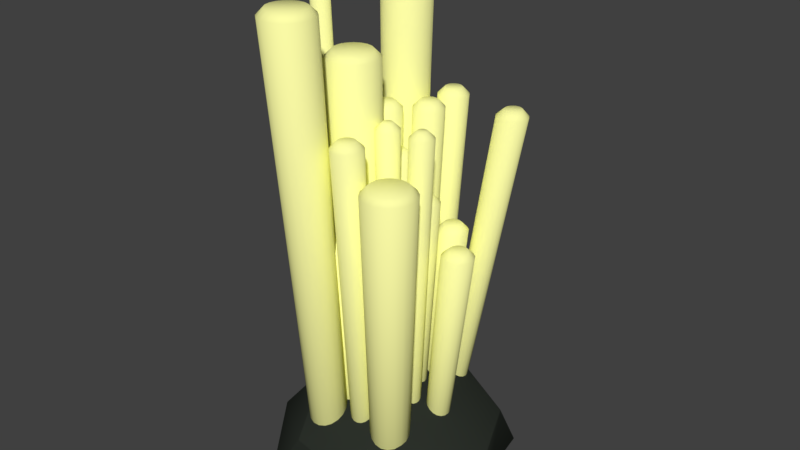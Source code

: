 # Source: Zynthium.blend  (saved by Blender 2.79.0; exported with 4.5.12 LTS)
import bpy
from mathutils import Matrix  # noqa: F401  (used for matrix-valued properties, if any)

bpy.ops.wm.read_factory_settings(use_empty=True)
scene = bpy.context.scene
scene.name = 'Scene'

# ---- collections
col_collection_1 = bpy.data.collections.new('Collection 1'); scene.collection.children.link(col_collection_1)

# ---- materials (node trees are filled in below, after node groups)
mat_rock = bpy.data.materials.new('Rock')
mat_rock.alpha_threshold = 0.0
mat_rock.use_transparent_shadow = False
mat_rock.diffuse_color = (0.02418, 0.02909, 0.02332, 1.0)
mat_rock.roughness = 0.5
mat_zynthium = bpy.data.materials.new('Zynthium')
mat_zynthium.alpha_threshold = 0.0
mat_zynthium.use_transparent_shadow = False
mat_zynthium.diffuse_color = (1.0, 1.0, 0.3959, 1.0)
mat_zynthium.roughness = 0.5

# ---- material node trees

# ---- world
world_world = bpy.data.worlds.new('World'); scene.world = world_world
world_world.color = (0.05088, 0.05088, 0.05088)
world_world.use_sun_shadow = False
world_world.sun_shadow_jitter_overblur = 0.0
world_world.cycles.sampling_method = 'MANUAL'

# ---- meshes
me_circle_002 = bpy.data.meshes.new('Circle.002')
me_circle_002.from_pydata([(0.1181, -0.04812, 0.2139), (-0.1446, -0.03439, 0.1258), (-0.1351, -0.03439, -0.13), (0.09425, -0.04316, -0.1576), (0.2539, -0.03439, -0.00364), (0.04737, 0.09325, 0.0125), (0.2775, -0.1556, 0.08283), (0.2262, -0.1306, -0.05165), (0.0402, -0.1306, 0.2043), (0.182, -0.1399, 0.2054), (-0.205, -0.1556, 0.08283), (-0.1129, -0.1556, 0.2097), (-0.1129, -0.1556, -0.2008), (-0.205, -0.1556, -0.07396), (0.1854, -0.1556, -0.2008), (0.03626, -0.1556, -0.2493), (0.2026, -0.032, 0.1419), (-0.03043, -0.02225, 0.2097), (-0.1193, -0.02474, 0.01916), (-0.04049, -0.01827, -0.1882), (0.2116, -0.01827, -0.1063), (0.07447, 0.03759, 0.0941), (0.1319, 0.03758, 0.015), (-0.08332, 0.04843, 0.08134), (-0.04466, 0.02666, -0.06057), (0.07748, 0.06018, -0.1224)], [], [(0, 16, 21), (1, 17, 23), (2, 18, 24), (3, 19, 25), (4, 20, 22), (22, 25, 5), (22, 20, 25), (20, 3, 25), (25, 24, 5), (25, 19, 24), (19, 2, 24), (24, 23, 5), (24, 18, 23), (18, 1, 23), (23, 21, 5), (23, 17, 21), (17, 0, 21), (21, 22, 5), (21, 16, 22), (16, 4, 22), (7, 20, 4), (7, 14, 20), (14, 3, 20), (15, 19, 3), (15, 12, 19), (12, 2, 19), (13, 18, 2), (13, 10, 18), (10, 1, 18), (11, 17, 1), (11, 8, 17), (8, 0, 17), (9, 16, 0), (9, 6, 16), (6, 4, 16), (14, 15, 3), (12, 13, 2), (10, 11, 1), (8, 9, 0), (6, 7, 4)])
me_circle_002.polygons.foreach_set('use_smooth', [True] * 40)
me_circle_002.materials.append(mat_rock)
me_circle_002.use_remesh_preserve_volume = False
me_circle_002.use_remesh_preserve_attributes = False
me_circle_002.use_mirror_vertex_groups = False
me_circle_002.update()
me_cylinder = bpy.data.meshes.new('Cylinder')
me_cylinder.from_pydata([(-0.006572, -0.07181, 0.005259), (-0.02618, 1.017, -0.001118), (0.01106, -0.07181, 0.008369), (-0.001337, 1.017, 0.003262), (0.02657, -0.07181, 0.01732), (0.02051, 1.017, 0.01587), (0.03808, -0.07181, 0.03104), (0.03672, 1.017, 0.0352), (0.04421, -0.07181, 0.04787), (0.04535, 1.017, 0.0589), (0.04421, -0.07181, 0.06577), (0.04535, 1.017, 0.08412), (0.03808, -0.07181, 0.0826), (0.03672, 1.017, 0.1078), (0.02657, -0.07181, 0.09632), (0.02051, 1.017, 0.1271), (0.01106, -0.07181, 0.1053), (-0.001337, 1.017, 0.1398), (-0.006572, -0.07181, 0.1084), (-0.02618, 1.017, 0.1441), (-0.02421, -0.07181, 0.1053), (-0.05102, 1.017, 0.1398), (-0.03971, -0.07181, 0.09632), (-0.07286, 1.017, 0.1271), (-0.05123, -0.07181, 0.0826), (-0.08908, 1.017, 0.1078), (-0.05735, -0.07181, 0.06577), (-0.0977, 1.017, 0.08412), (-0.05735, -0.07181, 0.04787), (-0.0977, 1.017, 0.0589), (-0.05123, -0.07181, 0.03104), (-0.08908, 1.017, 0.0352), (-0.03971, -0.07181, 0.01732), (-0.07286, 1.017, 0.01587), (-0.02421, -0.07181, 0.008369), (-0.05102, 1.017, 0.003262), (-0.006572, -0.07181, -0.06289), (-0.02618, 0.849, -0.09712), (0.003963, -0.07181, -0.06104), (-0.01134, 0.849, -0.0945), (0.01323, -0.07181, -0.05569), (0.001713, 0.849, -0.08697), (0.0201, -0.07181, -0.04749), (0.0114, 0.849, -0.07542), (0.02376, -0.07181, -0.03744), (0.01655, 0.849, -0.06126), (0.02376, -0.07181, -0.02674), (0.01655, 0.849, -0.04619), (0.0201, -0.07181, -0.01669), (0.0114, 0.849, -0.03203), (0.01323, -0.07181, -0.008494), (0.001713, 0.849, -0.02049), (0.003963, -0.07181, -0.003144), (-0.01134, 0.849, -0.01295), (-0.006572, -0.07181, -0.001287), (-0.02618, 0.849, -0.01034), (-0.01711, -0.07181, -0.003144), (-0.04102, 0.849, -0.01295), (-0.02637, -0.07181, -0.008494), (-0.05407, 0.849, -0.02049), (-0.03325, -0.07181, -0.01669), (-0.06375, 0.849, -0.03203), (-0.03691, -0.07181, -0.02674), (-0.06891, 0.849, -0.04619), (-0.03691, -0.07181, -0.03744), (-0.06891, 0.849, -0.06126), (-0.03325, -0.07181, -0.04749), (-0.06375, 0.849, -0.07542), (-0.02637, -0.07181, -0.05569), (-0.05407, 0.849, -0.08697), (-0.01711, -0.07181, -0.06104), (-0.04102, 0.849, -0.0945), (-0.1269, -0.07181, -0.009933), (-0.1957, 1.128, -0.02252), (-0.1203, -0.07181, -0.008773), (-0.1864, 1.128, -0.02088), (-0.1146, -0.07181, -0.005432), (-0.1783, 1.128, -0.01618), (-0.1103, -0.07181, -0.0003133), (-0.1722, 1.128, -0.008967), (-0.108, -0.07181, 0.005965), (-0.169, 1.128, -0.0001226), (-0.108, -0.07181, 0.01265), (-0.169, 1.128, 0.009289), (-0.1103, -0.07181, 0.01893), (-0.1722, 1.128, 0.01813), (-0.1146, -0.07181, 0.02404), (-0.1783, 1.128, 0.02534), (-0.1203, -0.07181, 0.02739), (-0.1864, 1.128, 0.03005), (-0.1269, -0.07181, 0.02855), (-0.1957, 1.128, 0.03168), (-0.1335, -0.07181, 0.02739), (-0.205, 1.128, 0.03005), (-0.1393, -0.07181, 0.02404), (-0.2131, 1.128, 0.02534), (-0.1436, -0.07181, 0.01893), (-0.2192, 1.128, 0.01813), (-0.1459, -0.07181, 0.01265), (-0.2224, 1.128, 0.009289), (-0.1459, -0.07181, 0.005965), (-0.2224, 1.128, -0.0001226), (-0.1436, -0.07181, -0.0003133), (-0.2192, 1.128, -0.008967), (-0.1393, -0.07181, -0.005432), (-0.2131, 1.128, -0.01618), (-0.1335, -0.07181, -0.008773), (-0.205, 1.128, -0.02088), (0.0102, -0.07181, -0.1517), (-0.002555, 1.286, -0.2222), (0.01572, -0.07181, -0.1346), (0.005224, 1.286, -0.1982), (0.01508, -0.07181, -0.1167), (0.004328, 1.286, -0.173), (0.008367, -0.07181, -0.1002), (-0.005135, 1.286, -0.1496), (-0.003624, -0.07181, -0.08685), (-0.02202, 1.286, -0.1309), (-0.01944, -0.07181, -0.07845), (-0.0443, 1.286, -0.119), (-0.03717, -0.07181, -0.07597), (-0.06928, 1.286, -0.1155), (-0.05469, -0.07181, -0.07971), (-0.09395, 1.286, -0.1208), (-0.06987, -0.07181, -0.0892), (-0.1153, 1.286, -0.1342), (-0.08088, -0.07181, -0.1033), (-0.1309, 1.286, -0.1541), (-0.08641, -0.07181, -0.1204), (-0.1386, 1.286, -0.1781), (-0.08577, -0.07181, -0.1383), (-0.1377, 1.286, -0.2033), (-0.07905, -0.07181, -0.1549), (-0.1283, 1.286, -0.2266), (-0.06706, -0.07181, -0.1682), (-0.1114, 1.286, -0.2454), (-0.05125, -0.07181, -0.1765), (-0.0891, 1.286, -0.2572), (-0.03351, -0.07181, -0.179), (-0.06412, 1.286, -0.2607), (-0.016, -0.07181, -0.1753), (-0.03945, 1.286, -0.2554), (-0.0008179, -0.07181, -0.1658), (-0.01807, 1.286, -0.2421), (0.07039, -0.07181, -0.1836), (0.08224, 0.849, -0.2672), (0.07369, -0.07181, -0.1735), (0.08688, 0.849, -0.2529), (0.07331, -0.07181, -0.1628), (0.08635, 0.849, -0.2378), (0.0693, -0.07181, -0.1529), (0.0807, 0.849, -0.2238), (0.06214, -0.07181, -0.1449), (0.0706, 0.849, -0.2126), (0.05269, -0.07181, -0.1399), (0.0573, 0.849, -0.2056), (0.04209, -0.07181, -0.1384), (0.04237, 0.849, -0.2035), (0.03163, -0.07181, -0.1406), (0.02763, 0.849, -0.2066), (0.02256, -0.07181, -0.1463), (0.01486, 0.849, -0.2146), (0.01598, -0.07181, -0.1547), (0.005588, 0.849, -0.2265), (0.01268, -0.07181, -0.1649), (0.0009405, 0.849, -0.2408), (0.01306, -0.07181, -0.1756), (0.001476, 0.849, -0.2559), (0.01707, -0.07181, -0.1855), (0.007129, 0.849, -0.2699), (0.02424, -0.07181, -0.1935), (0.01722, 0.849, -0.2811), (0.03369, -0.07181, -0.1985), (0.03053, 0.849, -0.2881), (0.04428, -0.07181, -0.2), (0.04545, 0.849, -0.2902), (0.05474, -0.07181, -0.1977), (0.06019, 0.849, -0.2871), (0.06381, -0.07181, -0.1921), (0.07297, 0.849, -0.2791), (0.06401, -0.07181, -0.1074), (0.07325, 0.5365, -0.1598), (0.06731, -0.07181, -0.0972), (0.0779, 0.5365, -0.1454), (0.06693, -0.07181, -0.08651), (0.07736, 0.5365, -0.1304), (0.06292, -0.07181, -0.07659), (0.07171, 0.5365, -0.1164), (0.05576, -0.07181, -0.06865), (0.06162, 0.5365, -0.1052), (0.04631, -0.07181, -0.06363), (0.04831, 0.5365, -0.09815), (0.03571, -0.07181, -0.06215), (0.03338, 0.5365, -0.09607), (0.02525, -0.07181, -0.06438), (0.01864, 0.5365, -0.09921), (0.01618, -0.07181, -0.07005), (0.00587, 0.5365, -0.1072), (0.009599, -0.07181, -0.07849), (-0.0034, 0.5365, -0.1191), (0.006299, -0.07181, -0.08866), (-0.008048, 0.5365, -0.1334), (0.006679, -0.07181, -0.09935), (-0.007512, 0.5365, -0.1485), (0.01069, -0.07181, -0.1093), (-0.001859, 0.5365, -0.1624), (0.01786, -0.07181, -0.1172), (0.008232, 0.5365, -0.1736), (0.0273, -0.07181, -0.1222), (0.02154, 0.5365, -0.1807), (0.0379, -0.07181, -0.1237), (0.03647, 0.5365, -0.1828), (0.04836, -0.07181, -0.1215), (0.0512, 0.5365, -0.1796), (0.05743, -0.07181, -0.1158), (0.06398, 0.5365, -0.1717), (0.104, -0.07181, 0.1551), (0.1295, 0.7633, 0.2099), (0.1061, -0.07181, 0.1373), (0.1326, 0.7633, 0.1849), (0.1143, -0.07181, 0.1213), (0.144, 0.7633, 0.1624), (0.1273, -0.07181, 0.1091), (0.1625, 0.7633, 0.1452), (0.1438, -0.07181, 0.1021), (0.1857, 0.7633, 0.1353), (0.1617, -0.07181, 0.1012), (0.2109, 0.7633, 0.134), (0.1788, -0.07181, 0.1064), (0.235, 0.7633, 0.1414), (0.1931, -0.07181, 0.1172), (0.2551, 0.7633, 0.1565), (0.2029, -0.07181, 0.1322), (0.2689, 0.7633, 0.1777), (0.2069, -0.07181, 0.1496), (0.2746, 0.7633, 0.2023), (0.2048, -0.07181, 0.1674), (0.2715, 0.7633, 0.2273), (0.1966, -0.07181, 0.1834), (0.26, 0.7633, 0.2498), (0.1835, -0.07181, 0.1956), (0.2416, 0.7633, 0.267), (0.1671, -0.07181, 0.2026), (0.2184, 0.7633, 0.2768), (0.1492, -0.07181, 0.2035), (0.1932, 0.7633, 0.2782), (0.132, -0.07181, 0.1983), (0.1691, 0.7633, 0.2708), (0.1177, -0.07181, 0.1875), (0.1489, 0.7633, 0.2556), (0.108, -0.07181, 0.1725), (0.1352, 0.7633, 0.2345), (0.03589, -0.07181, 0.1587), (0.03364, 0.849, 0.215), (0.03719, -0.07181, 0.148), (0.03547, 0.849, 0.2), (0.04205, -0.07181, 0.1385), (0.04231, 0.849, 0.1866), (0.04987, -0.07181, 0.1312), (0.05332, 0.849, 0.1763), (0.05971, -0.07181, 0.127), (0.06719, 0.849, 0.1704), (0.0704, -0.07181, 0.1265), (0.08224, 0.849, 0.1696), (0.08063, -0.07181, 0.1296), (0.09665, 0.849, 0.174), (0.08918, -0.07181, 0.136), (0.1087, 0.849, 0.1831), (0.095, -0.07181, 0.145), (0.1169, 0.849, 0.1957), (0.09741, -0.07181, 0.1554), (0.1203, 0.849, 0.2104), (0.09611, -0.07181, 0.166), (0.1185, 0.849, 0.2253), (0.09126, -0.07181, 0.1756), (0.1116, 0.849, 0.2388), (0.08344, -0.07181, 0.1829), (0.1006, 0.849, 0.2491), (0.07359, -0.07181, 0.187), (0.08674, 0.849, 0.2549), (0.06291, -0.07181, 0.1876), (0.07169, 0.849, 0.2557), (0.05268, -0.07181, 0.1845), (0.05728, 0.849, 0.2513), (0.04413, -0.07181, 0.178), (0.04524, 0.849, 0.2423), (0.0383, -0.07181, 0.1691), (0.03703, 0.849, 0.2296), (0.1658, -0.07181, 0.0128), (0.2166, 0.5365, 0.009506), (0.1671, -0.07181, 0.001941), (0.2185, 0.5365, -0.005792), (0.1721, -0.07181, -0.007809), (0.2254, 0.5365, -0.01953), (0.1801, -0.07181, -0.01527), (0.2367, 0.5365, -0.03004), (0.1901, -0.07181, -0.01955), (0.2509, 0.5365, -0.03607), (0.2011, -0.07181, -0.02013), (0.2663, 0.5365, -0.03688), (0.2115, -0.07181, -0.01693), (0.281, 0.5365, -0.03237), (0.2203, -0.07181, -0.01035), (0.2933, 0.5365, -0.0231), (0.2262, -0.07181, -0.001175), (0.3017, 0.5365, -0.01018), (0.2287, -0.07181, 0.009485), (0.3052, 0.5365, 0.004836), (0.2274, -0.07181, 0.02035), (0.3033, 0.5365, 0.02013), (0.2224, -0.07181, 0.0301), (0.2963, 0.5365, 0.03387), (0.2144, -0.07181, 0.03756), (0.2851, 0.5365, 0.04438), (0.2043, -0.07181, 0.04184), (0.2709, 0.5365, 0.05041), (0.1934, -0.07181, 0.04241), (0.2555, 0.5365, 0.05122), (0.1829, -0.07181, 0.03922), (0.2408, 0.5365, 0.04672), (0.1742, -0.07181, 0.03264), (0.2285, 0.5365, 0.03744), (0.1682, -0.07181, 0.02346), (0.2201, 0.5365, 0.02452), (-0.05365, -0.07181, 0.1466), (-0.09249, 1.158, 0.1979), (-0.03693, -0.07181, 0.1402), (-0.06894, 1.158, 0.1889), (-0.01903, -0.07181, 0.1399), (-0.04372, 1.158, 0.1885), (-0.002099, -0.07181, 0.1457), (-0.01988, 1.158, 0.1967), (0.01181, -0.07181, 0.157), (-0.0002797, 1.158, 0.2126), (0.02103, -0.07181, 0.1723), (0.0127, 1.158, 0.2342), (0.02444, -0.07181, 0.1899), (0.01751, 1.158, 0.259), (0.02163, -0.07181, 0.2076), (0.01355, 1.158, 0.2839), (0.01295, -0.07181, 0.2232), (0.001318, 1.158, 0.3059), (-0.0005704, -0.07181, 0.235), (-0.01772, 1.158, 0.3225), (-0.01729, -0.07181, 0.2414), (-0.04127, 1.158, 0.3315), (-0.03519, -0.07181, 0.2417), (-0.06649, 1.158, 0.3319), (-0.05212, -0.07181, 0.2359), (-0.09034, 1.158, 0.3237), (-0.06604, -0.07181, 0.2246), (-0.1099, 1.158, 0.3078), (-0.07525, -0.07181, 0.2092), (-0.1229, 1.158, 0.2862), (-0.07866, -0.07181, 0.1917), (-0.1277, 1.158, 0.2615), (-0.07586, -0.07181, 0.174), (-0.1238, 1.158, 0.2365), (-0.06717, -0.07181, 0.1583), (-0.1115, 1.158, 0.2145), (-0.01224, -0.07181, 0.09051), (-0.03416, 0.5365, 0.119), (-0.002253, -0.07181, 0.08668), (-0.02009, 0.5365, 0.1136), (0.008443, -0.07181, 0.08649), (-0.005027, 0.5365, 0.1133), (0.01856, -0.07181, 0.08998), (0.009219, 0.5365, 0.1182), (0.02687, -0.07181, 0.09672), (0.02093, 0.5365, 0.1277), (0.03238, -0.07181, 0.1059), (0.02868, 0.5365, 0.1406), (0.03441, -0.07181, 0.1164), (0.03155, 0.5365, 0.1554), (0.03274, -0.07181, 0.127), (0.02919, 0.5365, 0.1703), (0.02755, -0.07181, 0.1363), (0.02188, 0.5365, 0.1835), (0.01947, -0.07181, 0.1433), (0.01051, 0.5365, 0.1934), (0.009482, -0.07181, 0.1472), (-0.003564, 0.5365, 0.1988), (-0.001215, -0.07181, 0.1473), (-0.01863, 0.5365, 0.199), (-0.01133, -0.07181, 0.1439), (-0.03288, 0.5365, 0.1941), (-0.01964, -0.07181, 0.1371), (-0.04459, 0.5365, 0.1846), (-0.02515, -0.07181, 0.1279), (-0.05234, 0.5365, 0.1717), (-0.02719, -0.07181, 0.1174), (-0.05521, 0.5365, 0.1569), (-0.02551, -0.07181, 0.1069), (-0.05285, 0.5365, 0.142), (-0.02032, -0.07181, 0.09752), (-0.04554, 0.5365, 0.1288), (-0.08873, -0.07181, 0.08815), (-0.1419, 0.849, 0.1156), (-0.07875, -0.07181, 0.08432), (-0.1278, 0.849, 0.1102), (-0.06805, -0.07181, 0.08414), (-0.1128, 0.849, 0.11), (-0.05793, -0.07181, 0.08762), (-0.09853, 0.849, 0.1149), (-0.04962, -0.07181, 0.09436), (-0.08682, 0.849, 0.1244), (-0.04412, -0.07181, 0.1035), (-0.07906, 0.849, 0.1373), (-0.04208, -0.07181, 0.114), (-0.07619, 0.849, 0.1521), (-0.04376, -0.07181, 0.1246), (-0.07855, 0.849, 0.167), (-0.04895, -0.07181, 0.134), (-0.08586, 0.849, 0.1802), (-0.05702, -0.07181, 0.141), (-0.09724, 0.849, 0.19), (-0.06701, -0.07181, 0.1448), (-0.1113, 0.849, 0.1954), (-0.07771, -0.07181, 0.145), (-0.1264, 0.849, 0.1957), (-0.08782, -0.07181, 0.1415), (-0.1406, 0.849, 0.1908), (-0.09613, -0.07181, 0.1348), (-0.1523, 0.849, 0.1813), (-0.1016, -0.07181, 0.1256), (-0.1601, 0.849, 0.1684), (-0.1037, -0.07181, 0.1151), (-0.163, 0.849, 0.1536), (-0.102, -0.07181, 0.1045), (-0.1606, 0.849, 0.1387), (-0.09681, -0.07181, 0.09516), (-0.1533, 0.849, 0.1255), (0.09145, -0.07181, -0.02901), (0.1119, 0.6424, -0.04939), (0.1014, -0.07181, -0.03284), (0.126, 0.6424, -0.05478), (0.1121, -0.07181, -0.03302), (0.141, 0.6424, -0.05504), (0.1223, -0.07181, -0.02953), (0.1553, 0.6424, -0.05013), (0.1306, -0.07181, -0.0228), (0.167, 0.6424, -0.04064), (0.1361, -0.07181, -0.01363), (0.1748, 0.6424, -0.02772), (0.1381, -0.07181, -0.003125), (0.1776, 0.6424, -0.01293), (0.1364, -0.07181, 0.007441), (0.1753, 0.6424, 0.001956), (0.1312, -0.07181, 0.0168), (0.1679, 0.6424, 0.01513), (0.1232, -0.07181, 0.02381), (0.1566, 0.6424, 0.02502), (0.1132, -0.07181, 0.02764), (0.1425, 0.6424, 0.03041), (0.1025, -0.07181, 0.02783), (0.1274, 0.6424, 0.03067), (0.09237, -0.07181, 0.02434), (0.1132, 0.6424, 0.02576), (0.08406, -0.07181, 0.0176), (0.1015, 0.6424, 0.01627), (0.07855, -0.07181, 0.008432), (0.09372, 0.6424, 0.003351), (0.07651, -0.07181, -0.002071), (0.09085, 0.6424, -0.01144), (0.07819, -0.07181, -0.01264), (0.09322, 0.6424, -0.02633), (0.08338, -0.07181, -0.02199), (0.1005, 0.6424, -0.0395), (0.1279, -0.07181, 0.02614), (0.1632, 0.8532, 0.0283), (0.1355, -0.07181, 0.02322), (0.1739, 0.8532, 0.02419), (0.1436, -0.07181, 0.02308), (0.1854, 0.8532, 0.02399), (0.1513, -0.07181, 0.02574), (0.1962, 0.8532, 0.02773), (0.1576, -0.07181, 0.03087), (0.2051, 0.8532, 0.03496), (0.1618, -0.07181, 0.03785), (0.211, 0.8532, 0.04479), (0.1634, -0.07181, 0.04585), (0.2132, 0.8532, 0.05606), (0.1621, -0.07181, 0.05389), (0.2114, 0.8532, 0.06739), (0.1582, -0.07181, 0.06102), (0.2059, 0.8532, 0.07743), (0.152, -0.07181, 0.06636), (0.1972, 0.8532, 0.08495), (0.1444, -0.07181, 0.06928), (0.1865, 0.8532, 0.08906), (0.1363, -0.07181, 0.06942), (0.175, 0.8532, 0.08926), (0.1286, -0.07181, 0.06676), (0.1642, 0.8532, 0.08552), (0.1222, -0.07181, 0.06163), (0.1552, 0.8532, 0.07829), (0.118, -0.07181, 0.05465), (0.1493, 0.8532, 0.06845), (0.1165, -0.07181, 0.04665), (0.1472, 0.8532, 0.05719), (0.1178, -0.07181, 0.03861), (0.149, 0.8532, 0.04586), (0.1217, -0.07181, 0.03148), (0.1545, 0.8532, 0.03582), (0.07977, -0.07181, -0.0964), (0.09544, 0.849, -0.1443), (0.08221, -0.07181, -0.08598), (0.09888, 0.849, -0.1296), (0.08094, -0.07181, -0.07536), (0.09709, 0.849, -0.1147), (0.07612, -0.07181, -0.06581), (0.0903, 0.849, -0.1012), (0.06832, -0.07181, -0.05849), (0.07931, 0.849, -0.09092), (0.05848, -0.07181, -0.05428), (0.06546, 0.849, -0.08498), (0.0478, -0.07181, -0.05368), (0.05041, 0.849, -0.08415), (0.03756, -0.07181, -0.05678), (0.03599, 0.849, -0.0885), (0.029, -0.07181, -0.06319), (0.02392, 0.849, -0.09753), (0.02314, -0.07181, -0.07214), (0.01567, 0.849, -0.1101), (0.0207, -0.07181, -0.08256), (0.01224, 0.849, -0.1248), (0.02197, -0.07181, -0.09318), (0.01402, 0.849, -0.1398), (0.02679, -0.07181, -0.1027), (0.02082, 0.849, -0.1532), (0.03459, -0.07181, -0.1101), (0.03181, 0.849, -0.1635), (0.04443, -0.07181, -0.1143), (0.04566, 0.849, -0.1695), (0.05511, -0.07181, -0.1149), (0.06071, 0.849, -0.1703), (0.06535, -0.07181, -0.1118), (0.07513, 0.849, -0.166), (0.07391, -0.07181, -0.1054), (0.0872, 0.849, -0.1569), (0.06706, -0.07181, -0.02093), (0.07754, 0.7407, -0.03801), (0.0695, -0.07181, -0.01052), (0.08098, 0.7407, -0.02334), (0.06823, -0.07181, 0.000104), (0.07919, 0.7407, -0.008379), (0.06341, -0.07181, 0.009652), (0.0724, 0.7407, 0.00507), (0.05561, -0.07181, 0.01697), (0.06141, 0.7407, 0.01538), (0.04577, -0.07181, 0.02119), (0.04756, 0.7407, 0.02132), (0.03509, -0.07181, 0.02178), (0.03251, 0.7407, 0.02216), (0.02485, -0.07181, 0.01869), (0.01809, 0.7407, 0.0178), (0.01629, -0.07181, 0.01228), (0.00602, 0.7407, 0.008767), (0.01043, -0.07181, 0.003324), (-0.002228, 0.7407, -0.003844), (0.007989, -0.07181, -0.007092), (-0.005666, 0.7407, -0.01852), (0.009258, -0.07181, -0.01771), (-0.003879, 0.7407, -0.03348), (0.01408, -0.07181, -0.02726), (0.002918, 0.7407, -0.04693), (0.02188, -0.07181, -0.03458), (0.01391, 0.7407, -0.05724), (0.03172, -0.07181, -0.0388), (0.02776, 0.7407, -0.06317), (0.0424, -0.07181, -0.03939), (0.0428, 0.7407, -0.06401), (0.05264, -0.07181, -0.0363), (0.05723, 0.7407, -0.05965), (0.06121, -0.07181, -0.02989), (0.06929, 0.7407, -0.05062), (0.163, -0.07181, -0.1123), (0.2945, 0.849, -0.1838), (0.1549, -0.07181, -0.1053), (0.2831, 0.849, -0.1739), (0.145, -0.07181, -0.1014), (0.2691, 0.849, -0.1684), (0.1343, -0.07181, -0.1012), (0.254, 0.849, -0.1681), (0.1241, -0.07181, -0.1047), (0.2397, 0.849, -0.173), (0.1158, -0.07181, -0.1114), (0.228, 0.849, -0.1824), (0.1103, -0.07181, -0.1205), (0.2202, 0.849, -0.1953), (0.1082, -0.07181, -0.131), (0.2173, 0.849, -0.2101), (0.1099, -0.07181, -0.1416), (0.2196, 0.849, -0.225), (0.115, -0.07181, -0.151), (0.2269, 0.849, -0.2382), (0.1231, -0.07181, -0.158), (0.2382, 0.849, -0.2481), (0.133, -0.07181, -0.1619), (0.2523, 0.849, -0.2536), (0.1437, -0.07181, -0.1621), (0.2674, 0.849, -0.2539), (0.1539, -0.07181, -0.1586), (0.2816, 0.849, -0.249), (0.1622, -0.07181, -0.1519), (0.2933, 0.849, -0.2395), (0.1677, -0.07181, -0.1428), (0.3011, 0.849, -0.2266), (0.1698, -0.07181, -0.1323), (0.3041, 0.849, -0.2119), (0.1682, -0.07181, -0.1217), (0.3017, 0.849, -0.197), (0.1485, -0.07181, -0.04903), (0.1922, 0.5365, -0.07759), (0.1404, -0.07181, -0.04199), (0.1808, 0.5365, -0.06767), (0.1304, -0.07181, -0.03813), (0.1668, 0.5365, -0.06224), (0.1197, -0.07181, -0.03792), (0.1517, 0.5365, -0.06193), (0.1096, -0.07181, -0.04137), (0.1375, 0.5365, -0.0668), (0.1013, -0.07181, -0.04808), (0.1257, 0.5365, -0.07625), (0.09573, -0.07181, -0.05724), (0.1179, 0.5365, -0.08915), (0.09366, -0.07181, -0.06773), (0.115, 0.5365, -0.1039), (0.09531, -0.07181, -0.0783), (0.1173, 0.5365, -0.1188), (0.1005, -0.07181, -0.08768), (0.1246, 0.5365, -0.132), (0.1085, -0.07181, -0.09472), (0.1359, 0.5365, -0.1419), (0.1185, -0.07181, -0.09858), (0.15, 0.5365, -0.1474), (0.1292, -0.07181, -0.09879), (0.1651, 0.5365, -0.1477), (0.1393, -0.07181, -0.09533), (0.1793, 0.5365, -0.1428), (0.1477, -0.07181, -0.08862), (0.1911, 0.5365, -0.1334), (0.1532, -0.07181, -0.07947), (0.1989, 0.5365, -0.1205), (0.1553, -0.07181, -0.06897), (0.2018, 0.5365, -0.1057), (0.1536, -0.07181, -0.0584), (0.1995, 0.5365, -0.09079), (-0.1072, -0.07181, 0.02987), (-0.1679, 0.7062, 0.03355), (-0.09689, -0.07181, 0.02688), (-0.1534, 0.7062, 0.02934), (-0.08621, -0.07181, 0.02759), (-0.1384, 0.7062, 0.03034), (-0.07643, -0.07181, 0.03191), (-0.1246, 0.7062, 0.03642), (-0.0687, -0.07181, 0.03931), (-0.1137, 0.7062, 0.04685), (-0.06398, -0.07181, 0.04891), (-0.107, 0.7062, 0.06037), (-0.06282, -0.07181, 0.05955), (-0.1054, 0.7062, 0.07535), (-0.06537, -0.07181, 0.06993), (-0.109, 0.7062, 0.08998), (-0.07133, -0.07181, 0.07883), (-0.1174, 0.7062, 0.1025), (-0.07996, -0.07181, 0.08514), (-0.1295, 0.7062, 0.1114), (-0.09023, -0.07181, 0.08813), (-0.144, 0.7062, 0.1156), (-0.1009, -0.07181, 0.08742), (-0.1591, 0.7062, 0.1146), (-0.1107, -0.07181, 0.0831), (-0.1728, 0.7062, 0.1085), (-0.1184, -0.07181, 0.0757), (-0.1837, 0.7062, 0.09811), (-0.1231, -0.07181, 0.0661), (-0.1904, 0.7062, 0.08459), (-0.1243, -0.07181, 0.05547), (-0.192, 0.7062, 0.0696), (-0.1217, -0.07181, 0.04508), (-0.1884, 0.7062, 0.05497), (-0.1158, -0.07181, 0.03619), (-0.18, 0.7062, 0.04245), (0.07805, -0.07181, 0.09182), (0.09302, 0.5365, 0.1208), (0.08856, -0.07181, 0.08877), (0.1078, 0.5365, 0.1165), (0.09947, -0.07181, 0.0895), (0.1232, 0.5365, 0.1175), (0.1095, -0.07181, 0.09391), (0.1373, 0.5365, 0.1238), (0.1174, -0.07181, 0.1015), (0.1484, 0.5365, 0.1344), (0.1222, -0.07181, 0.1113), (0.1552, 0.5365, 0.1482), (0.1234, -0.07181, 0.1222), (0.1569, 0.5365, 0.1636), (0.1208, -0.07181, 0.1328), (0.1532, 0.5365, 0.1785), (0.1147, -0.07181, 0.1419), (0.1446, 0.5365, 0.1913), (0.1059, -0.07181, 0.1484), (0.1322, 0.5365, 0.2004), (0.09536, -0.07181, 0.1514), (0.1174, 0.5365, 0.2048), (0.08445, -0.07181, 0.1507), (0.102, 0.5365, 0.2037), (0.07444, -0.07181, 0.1463), (0.08793, 0.5365, 0.1975), (0.06654, -0.07181, 0.1387), (0.07681, 0.5365, 0.1868), (0.06171, -0.07181, 0.1289), (0.07, 0.5365, 0.173), (0.06053, -0.07181, 0.118), (0.06834, 0.5365, 0.1577), (0.06313, -0.07181, 0.1074), (0.07201, 0.5365, 0.1427), (0.06922, -0.07181, 0.09829), (0.08058, 0.5365, 0.1299), (-0.09142, -0.07181, -0.1125), (-0.1457, 0.849, -0.1669), (-0.08397, -0.07181, -0.1048), (-0.1352, 0.849, -0.1561), (-0.07959, -0.07181, -0.09502), (-0.129, 0.849, -0.1424), (-0.07881, -0.07181, -0.08435), (-0.1279, 0.849, -0.1273), (-0.08173, -0.07181, -0.07406), (-0.132, 0.849, -0.1128), (-0.08799, -0.07181, -0.06538), (-0.1409, 0.849, -0.1006), (-0.09684, -0.07181, -0.05937), (-0.1533, 0.849, -0.09216), (-0.1072, -0.07181, -0.05676), (-0.1679, 0.849, -0.08847), (-0.1179, -0.07181, -0.05784), (-0.1829, 0.849, -0.09), (-0.1275, -0.07181, -0.0625), (-0.1965, 0.849, -0.09657), (-0.1349, -0.07181, -0.07018), (-0.207, 0.849, -0.1074), (-0.1393, -0.07181, -0.07994), (-0.2132, 0.849, -0.1211), (-0.1401, -0.07181, -0.09061), (-0.2143, 0.849, -0.1362), (-0.1372, -0.07181, -0.1009), (-0.2102, 0.849, -0.1507), (-0.1309, -0.07181, -0.1096), (-0.2013, 0.849, -0.1629), (-0.1221, -0.07181, -0.1156), (-0.1889, 0.849, -0.1713), (-0.1117, -0.07181, -0.1182), (-0.1743, 0.849, -0.175), (-0.1011, -0.07181, -0.1171), (-0.1593, 0.849, -0.1735), (-0.06347, -0.07181, -0.04121), (-0.1063, 0.5365, -0.06657), (-0.05602, -0.07181, -0.03354), (-0.09583, 0.5365, -0.05576), (-0.05164, -0.07181, -0.02378), (-0.08966, 0.5365, -0.04202), (-0.05086, -0.07181, -0.01311), (-0.08856, 0.5365, -0.02699), (-0.05378, -0.07181, -0.002814), (-0.09267, 0.5365, -0.01249), (-0.06004, -0.07181, 0.005859), (-0.1015, 0.5365, -0.0002721), (-0.06889, -0.07181, 0.01187), (-0.114, 0.5365, 0.008191), (-0.07927, -0.07181, 0.01449), (-0.1286, 0.5365, 0.01188), (-0.08991, -0.07181, 0.0134), (-0.1436, 0.5365, 0.01035), (-0.09954, -0.07181, 0.008738), (-0.1571, 0.5365, 0.003783), (-0.107, -0.07181, 0.001065), (-0.1676, 0.5365, -0.007026), (-0.1114, -0.07181, -0.008696), (-0.1738, 0.5365, -0.02077), (-0.1122, -0.07181, -0.01937), (-0.1749, 0.5365, -0.0358), (-0.1092, -0.07181, -0.02966), (-0.1708, 0.5365, -0.0503), (-0.103, -0.07181, -0.03833), (-0.162, 0.5365, -0.06252), (-0.09412, -0.07181, -0.04434), (-0.1495, 0.5365, -0.07098), (-0.08374, -0.07181, -0.04696), (-0.1349, 0.5365, -0.07467), (-0.0731, -0.07181, -0.04587), (-0.1199, 0.5365, -0.07314), (0.08245, -0.07181, 0.03416), (0.09921, 0.8532, 0.03959), (0.08812, -0.07181, 0.04), (0.1072, 0.8532, 0.04782), (0.09146, -0.07181, 0.04743), (0.1119, 0.8532, 0.05829), (0.09205, -0.07181, 0.05556), (0.1127, 0.8532, 0.06973), (0.08983, -0.07181, 0.06339), (0.1096, 0.8532, 0.08077), (0.08506, -0.07181, 0.07), (0.1029, 0.8532, 0.09007), (0.07832, -0.07181, 0.07457), (0.0934, 0.8532, 0.09652), (0.07042, -0.07181, 0.07657), (0.08227, 0.8532, 0.09933), (0.06232, -0.07181, 0.07574), (0.07086, 0.8532, 0.09816), (0.05498, -0.07181, 0.07219), (0.06053, 0.8532, 0.09316), (0.04931, -0.07181, 0.06635), (0.05253, 0.8532, 0.08493), (0.04597, -0.07181, 0.05892), (0.04784, 0.8532, 0.07446), (0.04538, -0.07181, 0.05079), (0.047, 0.8532, 0.06302), (0.0476, -0.07181, 0.04295), (0.05013, 0.8532, 0.05198), (0.05237, -0.07181, 0.03635), (0.05685, 0.8532, 0.04267), (0.05911, -0.07181, 0.03177), (0.06634, 0.8532, 0.03623), (0.06701, -0.07181, 0.02978), (0.07747, 0.8532, 0.03342), (0.07511, -0.07181, 0.03061), (0.08889, 0.8532, 0.03459)], [], [(0, 1, 3, 2), (2, 3, 5, 4), (4, 5, 7, 6), (6, 7, 9, 8), (8, 9, 11, 10), (10, 11, 13, 12), (12, 13, 15, 14), (14, 15, 17, 16), (16, 17, 19, 18), (18, 19, 21, 20), (20, 21, 23, 22), (22, 23, 25, 24), (24, 25, 27, 26), (26, 27, 29, 28), (28, 29, 31, 30), (30, 31, 33, 32), (3, 1, 35, 33, 31, 29, 27, 25, 23, 21, 19, 17, 15, 13, 11, 9, 7, 5), (32, 33, 35, 34), (34, 35, 1, 0), (0, 2, 4, 6, 8, 10, 12, 14, 16, 18, 20, 22, 24, 26, 28, 30, 32, 34), (36, 37, 39, 38), (38, 39, 41, 40), (40, 41, 43, 42), (42, 43, 45, 44), (44, 45, 47, 46), (46, 47, 49, 48), (48, 49, 51, 50), (50, 51, 53, 52), (52, 53, 55, 54), (54, 55, 57, 56), (56, 57, 59, 58), (58, 59, 61, 60), (60, 61, 63, 62), (62, 63, 65, 64), (64, 65, 67, 66), (66, 67, 69, 68), (39, 37, 71, 69, 67, 65, 63, 61, 59, 57, 55, 53, 51, 49, 47, 45, 43, 41), (68, 69, 71, 70), (70, 71, 37, 36), (36, 38, 40, 42, 44, 46, 48, 50, 52, 54, 56, 58, 60, 62, 64, 66, 68, 70), (72, 73, 75, 74), (74, 75, 77, 76), (76, 77, 79, 78), (78, 79, 81, 80), (80, 81, 83, 82), (82, 83, 85, 84), (84, 85, 87, 86), (86, 87, 89, 88), (88, 89, 91, 90), (90, 91, 93, 92), (92, 93, 95, 94), (94, 95, 97, 96), (96, 97, 99, 98), (98, 99, 101, 100), (100, 101, 103, 102), (102, 103, 105, 104), (75, 73, 107, 105, 103, 101, 99, 97, 95, 93, 91, 89, 87, 85, 83, 81, 79, 77), (104, 105, 107, 106), (106, 107, 73, 72), (72, 74, 76, 78, 80, 82, 84, 86, 88, 90, 92, 94, 96, 98, 100, 102, 104, 106), (108, 109, 111, 110), (110, 111, 113, 112), (112, 113, 115, 114), (114, 115, 117, 116), (116, 117, 119, 118), (118, 119, 121, 120), (120, 121, 123, 122), (122, 123, 125, 124), (124, 125, 127, 126), (126, 127, 129, 128), (128, 129, 131, 130), (130, 131, 133, 132), (132, 133, 135, 134), (134, 135, 137, 136), (136, 137, 139, 138), (138, 139, 141, 140), (111, 109, 143, 141, 139, 137, 135, 133, 131, 129, 127, 125, 123, 121, 119, 117, 115, 113), (140, 141, 143, 142), (142, 143, 109, 108), (108, 110, 112, 114, 116, 118, 120, 122, 124, 126, 128, 130, 132, 134, 136, 138, 140, 142), (144, 145, 147, 146), (146, 147, 149, 148), (148, 149, 151, 150), (150, 151, 153, 152), (152, 153, 155, 154), (154, 155, 157, 156), (156, 157, 159, 158), (158, 159, 161, 160), (160, 161, 163, 162), (162, 163, 165, 164), (164, 165, 167, 166), (166, 167, 169, 168), (168, 169, 171, 170), (170, 171, 173, 172), (172, 173, 175, 174), (174, 175, 177, 176), (147, 145, 179, 177, 175, 173, 171, 169, 167, 165, 163, 161, 159, 157, 155, 153, 151, 149), (176, 177, 179, 178), (178, 179, 145, 144), (144, 146, 148, 150, 152, 154, 156, 158, 160, 162, 164, 166, 168, 170, 172, 174, 176, 178), (180, 181, 183, 182), (182, 183, 185, 184), (184, 185, 187, 186), (186, 187, 189, 188), (188, 189, 191, 190), (190, 191, 193, 192), (192, 193, 195, 194), (194, 195, 197, 196), (196, 197, 199, 198), (198, 199, 201, 200), (200, 201, 203, 202), (202, 203, 205, 204), (204, 205, 207, 206), (206, 207, 209, 208), (208, 209, 211, 210), (210, 211, 213, 212), (183, 181, 215, 213, 211, 209, 207, 205, 203, 201, 199, 197, 195, 193, 191, 189, 187, 185), (212, 213, 215, 214), (214, 215, 181, 180), (180, 182, 184, 186, 188, 190, 192, 194, 196, 198, 200, 202, 204, 206, 208, 210, 212, 214), (216, 217, 219, 218), (218, 219, 221, 220), (220, 221, 223, 222), (222, 223, 225, 224), (224, 225, 227, 226), (226, 227, 229, 228), (228, 229, 231, 230), (230, 231, 233, 232), (232, 233, 235, 234), (234, 235, 237, 236), (236, 237, 239, 238), (238, 239, 241, 240), (240, 241, 243, 242), (242, 243, 245, 244), (244, 245, 247, 246), (246, 247, 249, 248), (219, 217, 251, 249, 247, 245, 243, 241, 239, 237, 235, 233, 231, 229, 227, 225, 223, 221), (248, 249, 251, 250), (250, 251, 217, 216), (216, 218, 220, 222, 224, 226, 228, 230, 232, 234, 236, 238, 240, 242, 244, 246, 248, 250), (252, 253, 255, 254), (254, 255, 257, 256), (256, 257, 259, 258), (258, 259, 261, 260), (260, 261, 263, 262), (262, 263, 265, 264), (264, 265, 267, 266), (266, 267, 269, 268), (268, 269, 271, 270), (270, 271, 273, 272), (272, 273, 275, 274), (274, 275, 277, 276), (276, 277, 279, 278), (278, 279, 281, 280), (280, 281, 283, 282), (282, 283, 285, 284), (255, 253, 287, 285, 283, 281, 279, 277, 275, 273, 271, 269, 267, 265, 263, 261, 259, 257), (284, 285, 287, 286), (286, 287, 253, 252), (252, 254, 256, 258, 260, 262, 264, 266, 268, 270, 272, 274, 276, 278, 280, 282, 284, 286), (288, 289, 291, 290), (290, 291, 293, 292), (292, 293, 295, 294), (294, 295, 297, 296), (296, 297, 299, 298), (298, 299, 301, 300), (300, 301, 303, 302), (302, 303, 305, 304), (304, 305, 307, 306), (306, 307, 309, 308), (308, 309, 311, 310), (310, 311, 313, 312), (312, 313, 315, 314), (314, 315, 317, 316), (316, 317, 319, 318), (318, 319, 321, 320), (291, 289, 323, 321, 319, 317, 315, 313, 311, 309, 307, 305, 303, 301, 299, 297, 295, 293), (320, 321, 323, 322), (322, 323, 289, 288), (288, 290, 292, 294, 296, 298, 300, 302, 304, 306, 308, 310, 312, 314, 316, 318, 320, 322), (324, 325, 327, 326), (326, 327, 329, 328), (328, 329, 331, 330), (330, 331, 333, 332), (332, 333, 335, 334), (334, 335, 337, 336), (336, 337, 339, 338), (338, 339, 341, 340), (340, 341, 343, 342), (342, 343, 345, 344), (344, 345, 347, 346), (346, 347, 349, 348), (348, 349, 351, 350), (350, 351, 353, 352), (352, 353, 355, 354), (354, 355, 357, 356), (327, 325, 359, 357, 355, 353, 351, 349, 347, 345, 343, 341, 339, 337, 335, 333, 331, 329), (356, 357, 359, 358), (358, 359, 325, 324), (324, 326, 328, 330, 332, 334, 336, 338, 340, 342, 344, 346, 348, 350, 352, 354, 356, 358), (360, 361, 363, 362), (362, 363, 365, 364), (364, 365, 367, 366), (366, 367, 369, 368), (368, 369, 371, 370), (370, 371, 373, 372), (372, 373, 375, 374), (374, 375, 377, 376), (376, 377, 379, 378), (378, 379, 381, 380), (380, 381, 383, 382), (382, 383, 385, 384), (384, 385, 387, 386), (386, 387, 389, 388), (388, 389, 391, 390), (390, 391, 393, 392), (363, 361, 395, 393, 391, 389, 387, 385, 383, 381, 379, 377, 375, 373, 371, 369, 367, 365), (392, 393, 395, 394), (394, 395, 361, 360), (360, 362, 364, 366, 368, 370, 372, 374, 376, 378, 380, 382, 384, 386, 388, 390, 392, 394), (396, 397, 399, 398), (398, 399, 401, 400), (400, 401, 403, 402), (402, 403, 405, 404), (404, 405, 407, 406), (406, 407, 409, 408), (408, 409, 411, 410), (410, 411, 413, 412), (412, 413, 415, 414), (414, 415, 417, 416), (416, 417, 419, 418), (418, 419, 421, 420), (420, 421, 423, 422), (422, 423, 425, 424), (424, 425, 427, 426), (426, 427, 429, 428), (399, 397, 431, 429, 427, 425, 423, 421, 419, 417, 415, 413, 411, 409, 407, 405, 403, 401), (428, 429, 431, 430), (430, 431, 397, 396), (396, 398, 400, 402, 404, 406, 408, 410, 412, 414, 416, 418, 420, 422, 424, 426, 428, 430), (432, 433, 435, 434), (434, 435, 437, 436), (436, 437, 439, 438), (438, 439, 441, 440), (440, 441, 443, 442), (442, 443, 445, 444), (444, 445, 447, 446), (446, 447, 449, 448), (448, 449, 451, 450), (450, 451, 453, 452), (452, 453, 455, 454), (454, 455, 457, 456), (456, 457, 459, 458), (458, 459, 461, 460), (460, 461, 463, 462), (462, 463, 465, 464), (435, 433, 467, 465, 463, 461, 459, 457, 455, 453, 451, 449, 447, 445, 443, 441, 439, 437), (464, 465, 467, 466), (466, 467, 433, 432), (432, 434, 436, 438, 440, 442, 444, 446, 448, 450, 452, 454, 456, 458, 460, 462, 464, 466), (468, 469, 471, 470), (470, 471, 473, 472), (472, 473, 475, 474), (474, 475, 477, 476), (476, 477, 479, 478), (478, 479, 481, 480), (480, 481, 483, 482), (482, 483, 485, 484), (484, 485, 487, 486), (486, 487, 489, 488), (488, 489, 491, 490), (490, 491, 493, 492), (492, 493, 495, 494), (494, 495, 497, 496), (496, 497, 499, 498), (498, 499, 501, 500), (471, 469, 503, 501, 499, 497, 495, 493, 491, 489, 487, 485, 483, 481, 479, 477, 475, 473), (500, 501, 503, 502), (502, 503, 469, 468), (468, 470, 472, 474, 476, 478, 480, 482, 484, 486, 488, 490, 492, 494, 496, 498, 500, 502), (504, 505, 507, 506), (506, 507, 509, 508), (508, 509, 511, 510), (510, 511, 513, 512), (512, 513, 515, 514), (514, 515, 517, 516), (516, 517, 519, 518), (518, 519, 521, 520), (520, 521, 523, 522), (522, 523, 525, 524), (524, 525, 527, 526), (526, 527, 529, 528), (528, 529, 531, 530), (530, 531, 533, 532), (532, 533, 535, 534), (534, 535, 537, 536), (507, 505, 539, 537, 535, 533, 531, 529, 527, 525, 523, 521, 519, 517, 515, 513, 511, 509), (536, 537, 539, 538), (538, 539, 505, 504), (504, 506, 508, 510, 512, 514, 516, 518, 520, 522, 524, 526, 528, 530, 532, 534, 536, 538), (540, 541, 543, 542), (542, 543, 545, 544), (544, 545, 547, 546), (546, 547, 549, 548), (548, 549, 551, 550), (550, 551, 553, 552), (552, 553, 555, 554), (554, 555, 557, 556), (556, 557, 559, 558), (558, 559, 561, 560), (560, 561, 563, 562), (562, 563, 565, 564), (564, 565, 567, 566), (566, 567, 569, 568), (568, 569, 571, 570), (570, 571, 573, 572), (543, 541, 575, 573, 571, 569, 567, 565, 563, 561, 559, 557, 555, 553, 551, 549, 547, 545), (572, 573, 575, 574), (574, 575, 541, 540), (540, 542, 544, 546, 548, 550, 552, 554, 556, 558, 560, 562, 564, 566, 568, 570, 572, 574), (576, 577, 579, 578), (578, 579, 581, 580), (580, 581, 583, 582), (582, 583, 585, 584), (584, 585, 587, 586), (586, 587, 589, 588), (588, 589, 591, 590), (590, 591, 593, 592), (592, 593, 595, 594), (594, 595, 597, 596), (596, 597, 599, 598), (598, 599, 601, 600), (600, 601, 603, 602), (602, 603, 605, 604), (604, 605, 607, 606), (606, 607, 609, 608), (579, 577, 611, 609, 607, 605, 603, 601, 599, 597, 595, 593, 591, 589, 587, 585, 583, 581), (608, 609, 611, 610), (610, 611, 577, 576), (576, 578, 580, 582, 584, 586, 588, 590, 592, 594, 596, 598, 600, 602, 604, 606, 608, 610), (612, 613, 615, 614), (614, 615, 617, 616), (616, 617, 619, 618), (618, 619, 621, 620), (620, 621, 623, 622), (622, 623, 625, 624), (624, 625, 627, 626), (626, 627, 629, 628), (628, 629, 631, 630), (630, 631, 633, 632), (632, 633, 635, 634), (634, 635, 637, 636), (636, 637, 639, 638), (638, 639, 641, 640), (640, 641, 643, 642), (642, 643, 645, 644), (615, 613, 647, 645, 643, 641, 639, 637, 635, 633, 631, 629, 627, 625, 623, 621, 619, 617), (644, 645, 647, 646), (646, 647, 613, 612), (612, 614, 616, 618, 620, 622, 624, 626, 628, 630, 632, 634, 636, 638, 640, 642, 644, 646), (648, 649, 651, 650), (650, 651, 653, 652), (652, 653, 655, 654), (654, 655, 657, 656), (656, 657, 659, 658), (658, 659, 661, 660), (660, 661, 663, 662), (662, 663, 665, 664), (664, 665, 667, 666), (666, 667, 669, 668), (668, 669, 671, 670), (670, 671, 673, 672), (672, 673, 675, 674), (674, 675, 677, 676), (676, 677, 679, 678), (678, 679, 681, 680), (651, 649, 683, 681, 679, 677, 675, 673, 671, 669, 667, 665, 663, 661, 659, 657, 655, 653), (680, 681, 683, 682), (682, 683, 649, 648), (648, 650, 652, 654, 656, 658, 660, 662, 664, 666, 668, 670, 672, 674, 676, 678, 680, 682), (684, 685, 687, 686), (686, 687, 689, 688), (688, 689, 691, 690), (690, 691, 693, 692), (692, 693, 695, 694), (694, 695, 697, 696), (696, 697, 699, 698), (698, 699, 701, 700), (700, 701, 703, 702), (702, 703, 705, 704), (704, 705, 707, 706), (706, 707, 709, 708), (708, 709, 711, 710), (710, 711, 713, 712), (712, 713, 715, 714), (714, 715, 717, 716), (687, 685, 719, 717, 715, 713, 711, 709, 707, 705, 703, 701, 699, 697, 695, 693, 691, 689), (716, 717, 719, 718), (718, 719, 685, 684), (684, 686, 688, 690, 692, 694, 696, 698, 700, 702, 704, 706, 708, 710, 712, 714, 716, 718), (720, 721, 723, 722), (722, 723, 725, 724), (724, 725, 727, 726), (726, 727, 729, 728), (728, 729, 731, 730), (730, 731, 733, 732), (732, 733, 735, 734), (734, 735, 737, 736), (736, 737, 739, 738), (738, 739, 741, 740), (740, 741, 743, 742), (742, 743, 745, 744), (744, 745, 747, 746), (746, 747, 749, 748), (748, 749, 751, 750), (750, 751, 753, 752), (723, 721, 755, 753, 751, 749, 747, 745, 743, 741, 739, 737, 735, 733, 731, 729, 727, 725), (752, 753, 755, 754), (754, 755, 721, 720), (720, 722, 724, 726, 728, 730, 732, 734, 736, 738, 740, 742, 744, 746, 748, 750, 752, 754), (756, 757, 759, 758), (758, 759, 761, 760), (760, 761, 763, 762), (762, 763, 765, 764), (764, 765, 767, 766), (766, 767, 769, 768), (768, 769, 771, 770), (770, 771, 773, 772), (772, 773, 775, 774), (774, 775, 777, 776), (776, 777, 779, 778), (778, 779, 781, 780), (780, 781, 783, 782), (782, 783, 785, 784), (784, 785, 787, 786), (786, 787, 789, 788), (759, 757, 791, 789, 787, 785, 783, 781, 779, 777, 775, 773, 771, 769, 767, 765, 763, 761), (788, 789, 791, 790), (790, 791, 757, 756), (756, 758, 760, 762, 764, 766, 768, 770, 772, 774, 776, 778, 780, 782, 784, 786, 788, 790), (792, 793, 795, 794), (794, 795, 797, 796), (796, 797, 799, 798), (798, 799, 801, 800), (800, 801, 803, 802), (802, 803, 805, 804), (804, 805, 807, 806), (806, 807, 809, 808), (808, 809, 811, 810), (810, 811, 813, 812), (812, 813, 815, 814), (814, 815, 817, 816), (816, 817, 819, 818), (818, 819, 821, 820), (820, 821, 823, 822), (822, 823, 825, 824), (795, 793, 827, 825, 823, 821, 819, 817, 815, 813, 811, 809, 807, 805, 803, 801, 799, 797), (824, 825, 827, 826), (826, 827, 793, 792), (792, 794, 796, 798, 800, 802, 804, 806, 808, 810, 812, 814, 816, 818, 820, 822, 824, 826)])
me_cylinder.polygons.foreach_set('use_smooth', [True] * 460)
me_cylinder.materials.append(mat_zynthium)
me_cylinder.use_remesh_preserve_volume = False
me_cylinder.use_remesh_preserve_attributes = False
me_cylinder.use_mirror_vertex_groups = False
me_cylinder.update()

# ---- objects
ob_rock = bpy.data.objects.new('Rock', me_circle_002)
ob_zynthium = bpy.data.objects.new('Zynthium', me_cylinder)

# ---- transforms, parenting, visibility, modifiers, constraints
ob_rock.location = (-0.03626, -0.0004047, 0.0843)
ob_rock.rotation_euler = (1.571, -0.0, 0.0)
ob_rock.scale = (1.442, 1.442, 1.442)
ob_rock.lineart.crease_threshold = 0.0
_m = ob_rock.modifiers.new('Bevel', 'BEVEL')
_m.width = 0.003
_m.width_pct = 0.003
_m.offset_type = 'WIDTH'
_m.spread = 0.0
ob_zynthium.location = (-0.03626, -0.0004047, 0.0843)
ob_zynthium.rotation_euler = (1.571, -0.0, 0.0)
ob_zynthium.lineart.crease_threshold = 0.0
_m = ob_zynthium.modifiers.new('Bevel', 'BEVEL')
_m.offset_type = 'WIDTH'
_m.spread = 0.0

# ---- collection membership
col_collection_1.objects.link(ob_rock)
col_collection_1.objects.link(ob_zynthium)

# ---- scene / render settings (as saved in the file)
scene.frame_start = 1; scene.frame_end = 250; scene.frame_set(1)
scene.render.engine = 'BLENDER_EEVEE_NEXT'
scene.render.resolution_percentage = 50
scene.render.dither_intensity = 0.0
scene.cycles.use_denoising = False
scene.cycles.samples = 128
scene.cycles.sampling_pattern = 'TABULATED_SOBOL'
scene.cycles.light_sampling_threshold = 0.0
scene.cycles.use_adaptive_sampling = False
scene.cycles.use_light_tree = False
scene.cycles.blur_glossy = 0.0
scene.cycles.sample_clamp_indirect = 0.0
scene.view_settings.view_transform = 'Standard'
bpy.context.view_layer.update()

# ---- added for rendering (the .blend has no active camera and no usable light): camera, sun
cam_auto = bpy.data.cameras.new('AutoCamera')
cam_auto.lens = 50.0
cam_auto.sensor_width = 36.0
cam_auto.clip_end = 1000.0
ob_auto_camera = bpy.data.objects.new('AutoCamera', cam_auto)
scene.collection.objects.link(ob_auto_camera)
ob_auto_camera.location = (1.68016, -1.98405, 1.94677)
ob_auto_camera.rotation_euler = (1.09748, -7.21219e-08, 0.694738)
scene.camera = ob_auto_camera
light_auto_sun = bpy.data.lights.new('AutoSun', 'SUN')
light_auto_sun.energy = 3.0
light_auto_sun.angle = 0.0523599
ob_auto_sun = bpy.data.objects.new('AutoSun', light_auto_sun)
scene.collection.objects.link(ob_auto_sun)
ob_auto_sun.rotation_euler = (0.872665, 0.174533, 0.523599)
bpy.context.view_layer.update()
